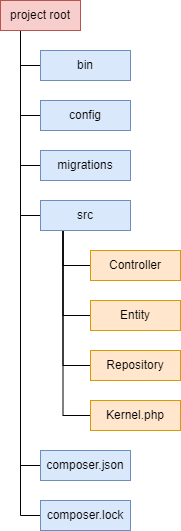

The diagram above was exported from draw.io. Its source (the exported page's mxGraphModel, read from the mxfile embedded in the PNG):
<mxGraphModel dx="1050" dy="522" grid="1" gridSize="10" guides="1" tooltips="1" connect="1" arrows="1" fold="1" page="1" pageScale="1" pageWidth="850" pageHeight="1100" math="0" shadow="0">
  <root>
    <mxCell id="0" />
    <mxCell id="1" parent="0" />
    <mxCell id="nY0lMfh_gsZ25pikA3Gp-16" style="edgeStyle=orthogonalEdgeStyle;rounded=0;orthogonalLoop=1;jettySize=auto;html=1;exitX=0.25;exitY=1;exitDx=0;exitDy=0;entryX=0;entryY=0.5;entryDx=0;entryDy=0;endArrow=none;endFill=0;" edge="1" parent="1" source="nY0lMfh_gsZ25pikA3Gp-1" target="nY0lMfh_gsZ25pikA3Gp-2">
      <mxGeometry relative="1" as="geometry" />
    </mxCell>
    <mxCell id="nY0lMfh_gsZ25pikA3Gp-17" style="edgeStyle=orthogonalEdgeStyle;rounded=0;orthogonalLoop=1;jettySize=auto;html=1;exitX=0.25;exitY=1;exitDx=0;exitDy=0;entryX=0;entryY=0.5;entryDx=0;entryDy=0;endArrow=none;endFill=0;" edge="1" parent="1" source="nY0lMfh_gsZ25pikA3Gp-1" target="nY0lMfh_gsZ25pikA3Gp-3">
      <mxGeometry relative="1" as="geometry" />
    </mxCell>
    <mxCell id="nY0lMfh_gsZ25pikA3Gp-18" style="edgeStyle=orthogonalEdgeStyle;rounded=0;orthogonalLoop=1;jettySize=auto;html=1;exitX=0.25;exitY=1;exitDx=0;exitDy=0;entryX=0;entryY=0.5;entryDx=0;entryDy=0;endArrow=none;endFill=0;" edge="1" parent="1" source="nY0lMfh_gsZ25pikA3Gp-1" target="nY0lMfh_gsZ25pikA3Gp-4">
      <mxGeometry relative="1" as="geometry" />
    </mxCell>
    <mxCell id="nY0lMfh_gsZ25pikA3Gp-19" style="edgeStyle=orthogonalEdgeStyle;rounded=0;orthogonalLoop=1;jettySize=auto;html=1;exitX=0.25;exitY=1;exitDx=0;exitDy=0;entryX=0;entryY=0.5;entryDx=0;entryDy=0;endArrow=none;endFill=0;" edge="1" parent="1" source="nY0lMfh_gsZ25pikA3Gp-1" target="nY0lMfh_gsZ25pikA3Gp-6">
      <mxGeometry relative="1" as="geometry" />
    </mxCell>
    <mxCell id="nY0lMfh_gsZ25pikA3Gp-20" style="edgeStyle=orthogonalEdgeStyle;rounded=0;orthogonalLoop=1;jettySize=auto;html=1;exitX=0.25;exitY=1;exitDx=0;exitDy=0;entryX=0;entryY=0.5;entryDx=0;entryDy=0;endArrow=none;endFill=0;" edge="1" parent="1" source="nY0lMfh_gsZ25pikA3Gp-1" target="nY0lMfh_gsZ25pikA3Gp-10">
      <mxGeometry relative="1" as="geometry" />
    </mxCell>
    <mxCell id="nY0lMfh_gsZ25pikA3Gp-21" style="edgeStyle=orthogonalEdgeStyle;rounded=0;orthogonalLoop=1;jettySize=auto;html=1;exitX=0.25;exitY=1;exitDx=0;exitDy=0;entryX=0;entryY=0.5;entryDx=0;entryDy=0;endArrow=none;endFill=0;" edge="1" parent="1" source="nY0lMfh_gsZ25pikA3Gp-1" target="nY0lMfh_gsZ25pikA3Gp-11">
      <mxGeometry relative="1" as="geometry" />
    </mxCell>
    <mxCell id="nY0lMfh_gsZ25pikA3Gp-1" value="project root" style="whiteSpace=wrap;html=1;fillColor=#f8cecc;strokeColor=#b85450;" vertex="1" parent="1">
      <mxGeometry x="80" y="90" width="80" height="30" as="geometry" />
    </mxCell>
    <mxCell id="nY0lMfh_gsZ25pikA3Gp-2" value="bin" style="whiteSpace=wrap;html=1;fillColor=#dae8fc;strokeColor=#6c8ebf;" vertex="1" parent="1">
      <mxGeometry x="120" y="140" width="90" height="30" as="geometry" />
    </mxCell>
    <mxCell id="nY0lMfh_gsZ25pikA3Gp-3" value="config" style="whiteSpace=wrap;html=1;fillColor=#dae8fc;strokeColor=#6c8ebf;" vertex="1" parent="1">
      <mxGeometry x="120" y="190" width="90" height="30" as="geometry" />
    </mxCell>
    <mxCell id="nY0lMfh_gsZ25pikA3Gp-4" value="migrations" style="whiteSpace=wrap;html=1;fillColor=#dae8fc;strokeColor=#6c8ebf;" vertex="1" parent="1">
      <mxGeometry x="120" y="240" width="90" height="30" as="geometry" />
    </mxCell>
    <mxCell id="nY0lMfh_gsZ25pikA3Gp-22" style="edgeStyle=orthogonalEdgeStyle;rounded=0;orthogonalLoop=1;jettySize=auto;html=1;exitX=0.25;exitY=1;exitDx=0;exitDy=0;entryX=0;entryY=0.5;entryDx=0;entryDy=0;endArrow=none;endFill=0;" edge="1" parent="1" source="nY0lMfh_gsZ25pikA3Gp-6" target="nY0lMfh_gsZ25pikA3Gp-12">
      <mxGeometry relative="1" as="geometry" />
    </mxCell>
    <mxCell id="nY0lMfh_gsZ25pikA3Gp-23" style="edgeStyle=orthogonalEdgeStyle;rounded=0;orthogonalLoop=1;jettySize=auto;html=1;exitX=0.25;exitY=1;exitDx=0;exitDy=0;entryX=0;entryY=0.5;entryDx=0;entryDy=0;endArrow=none;endFill=0;" edge="1" parent="1" source="nY0lMfh_gsZ25pikA3Gp-6" target="nY0lMfh_gsZ25pikA3Gp-13">
      <mxGeometry relative="1" as="geometry" />
    </mxCell>
    <mxCell id="nY0lMfh_gsZ25pikA3Gp-24" style="edgeStyle=orthogonalEdgeStyle;rounded=0;orthogonalLoop=1;jettySize=auto;html=1;exitX=0.25;exitY=1;exitDx=0;exitDy=0;entryX=0;entryY=0.5;entryDx=0;entryDy=0;endArrow=none;endFill=0;" edge="1" parent="1" source="nY0lMfh_gsZ25pikA3Gp-6" target="nY0lMfh_gsZ25pikA3Gp-15">
      <mxGeometry relative="1" as="geometry" />
    </mxCell>
    <mxCell id="nY0lMfh_gsZ25pikA3Gp-25" style="edgeStyle=orthogonalEdgeStyle;rounded=0;orthogonalLoop=1;jettySize=auto;html=1;exitX=0.25;exitY=1;exitDx=0;exitDy=0;entryX=0;entryY=0.5;entryDx=0;entryDy=0;endArrow=none;endFill=0;" edge="1" parent="1" source="nY0lMfh_gsZ25pikA3Gp-6" target="nY0lMfh_gsZ25pikA3Gp-14">
      <mxGeometry relative="1" as="geometry" />
    </mxCell>
    <mxCell id="nY0lMfh_gsZ25pikA3Gp-6" value="src" style="whiteSpace=wrap;html=1;fillColor=#dae8fc;strokeColor=#6c8ebf;" vertex="1" parent="1">
      <mxGeometry x="120" y="290" width="90" height="30" as="geometry" />
    </mxCell>
    <mxCell id="nY0lMfh_gsZ25pikA3Gp-10" value="composer.json" style="whiteSpace=wrap;html=1;fillColor=#dae8fc;strokeColor=#6c8ebf;" vertex="1" parent="1">
      <mxGeometry x="120" y="540" width="90" height="30" as="geometry" />
    </mxCell>
    <mxCell id="nY0lMfh_gsZ25pikA3Gp-11" value="composer.lock" style="whiteSpace=wrap;html=1;fillColor=#dae8fc;strokeColor=#6c8ebf;" vertex="1" parent="1">
      <mxGeometry x="120" y="590" width="90" height="30" as="geometry" />
    </mxCell>
    <mxCell id="nY0lMfh_gsZ25pikA3Gp-12" value="Controller" style="whiteSpace=wrap;html=1;fillColor=#ffe6cc;strokeColor=#d79b00;" vertex="1" parent="1">
      <mxGeometry x="170" y="340" width="90" height="30" as="geometry" />
    </mxCell>
    <mxCell id="nY0lMfh_gsZ25pikA3Gp-13" value="Entity" style="whiteSpace=wrap;html=1;fillColor=#ffe6cc;strokeColor=#d79b00;" vertex="1" parent="1">
      <mxGeometry x="170" y="390" width="90" height="30" as="geometry" />
    </mxCell>
    <mxCell id="nY0lMfh_gsZ25pikA3Gp-14" value="Kernel.php" style="whiteSpace=wrap;html=1;fillColor=#ffe6cc;strokeColor=#d79b00;" vertex="1" parent="1">
      <mxGeometry x="170" y="490" width="90" height="30" as="geometry" />
    </mxCell>
    <mxCell id="nY0lMfh_gsZ25pikA3Gp-15" value="Repository" style="whiteSpace=wrap;html=1;fillColor=#ffe6cc;strokeColor=#d79b00;" vertex="1" parent="1">
      <mxGeometry x="170" y="440" width="90" height="30" as="geometry" />
    </mxCell>
  </root>
</mxGraphModel>